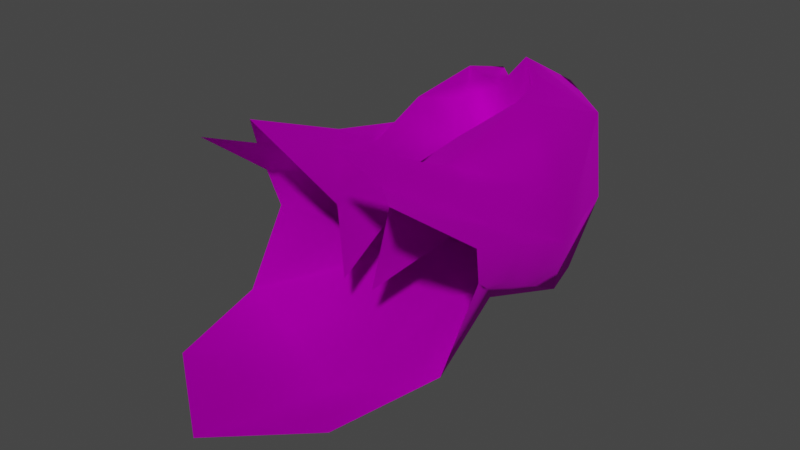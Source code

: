 # Source: Wig_M_Hair_Fabian.blend  (saved by Blender 4.1.24; exported with 4.5.12 LTS)
import bpy
from mathutils import Matrix  # noqa: F401  (used for matrix-valued properties, if any)

bpy.ops.wm.read_factory_settings(use_empty=True)
scene = bpy.context.scene
scene.name = 'Scene'

# ---- collections
col_collection = bpy.data.collections.new('Collection'); scene.collection.children.link(col_collection)

# ---- images (referenced by path relative to the original .blend; pixels are not part of the script)
import os
ASSET_DIR = os.environ.get("B2B_ASSET_DIR", "")  # directory of the original .blend (textures are referenced by path, not embedded)
HERE = os.path.dirname(os.path.abspath(__file__))  # packed textures are extracted next to this script under _unpacked/

def load_image(name, relpath, width, height, colorspace="sRGB"):
    """Load a texture the original file referenced (path relative to the .blend, or extracted next to this script)."""
    p = next((c for c in (os.path.join(HERE, relpath), os.path.join(ASSET_DIR, relpath)) if relpath and os.path.exists(c)), "")
    if p:
        img = bpy.data.images.load(p, check_existing=True)
        img.name = name
    else:  # same state as the original file: an image datablock whose file is absent (Cycles renders it pink)
        img = bpy.data.images.new(name, width, height)
        img.source = "FILE"
        img.filepath = "//" + (relpath or name)
    img.colorspace_settings.name = colorspace
    return img
img_f_haircurly_long_png = load_image('F_HairCurly_Long.png', 'F_HairCurly_Long.png', 1024, 1024, 'sRGB')

# ---- materials (node trees are filled in below, after node groups)
mat_10___default_001 = bpy.data.materials.new('10 - Default.001')
mat_10___default_001.use_transparent_shadow = False
mat_10___default_001.diffuse_color = (0.5882, 0.5882, 0.5882, 1.0)
mat_10___default_001.roughness = 0.8586
mat_10___default_001.specular_intensity = 0.0
mat_10___default_001.metallic = 1.0

# ---- material node trees
mat_10___default_001.use_nodes = True; mat_10___default_001.node_tree.nodes.clear()
_N = mat_10___default_001.node_tree.nodes; _L = mat_10___default_001.node_tree.links
n0 = _N.new('ShaderNodeBsdfPrincipled'); n0.name = 'Principled BSDF'; n0.location = (10, 300)
n0.distribution = 'GGX'
n0.subsurface_method = 'BURLEY'
n0.inputs[1].default_value = 1.0
n0.inputs[2].default_value = 0.8586
n0.inputs[3].default_value = 1.45
n0.inputs[13].default_value = 0.0
n0.inputs[27].default_value = (0.0, 0.0, 0.0, 1.0)
n1 = _N.new('ShaderNodeOutputMaterial'); n1.name = 'Material Output'; n1.location = (300, 300)
n2 = _N.new('ShaderNodeNormalMap'); n2.name = 'Normal Map'; n2.location = (-300, -300)
n2.label = 'Normal/Map'
n3 = _N.new('ShaderNodeTexImage'); n3.name = 'Image Texture'; n3.location = (-300, 600)
n3.image = img_f_haircurly_long_png
_L.new(n0.outputs[0], n1.inputs[0])
_L.new(n2.outputs[0], n0.inputs[5])
_L.new(n3.outputs[0], n0.inputs[0])
n1.is_active_output = True

# ---- world
world_world = bpy.data.worlds.new('World'); scene.world = world_world
world_world.use_nodes = True; world_world.node_tree.nodes.clear()
_N = world_world.node_tree.nodes; _L = world_world.node_tree.links
n0 = _N.new('ShaderNodeOutputWorld'); n0.name = 'World Output'; n0.location = (300, 300)
n1 = _N.new('ShaderNodeBackground'); n1.name = 'Background'; n1.location = (10, 300)
n1.inputs[0].default_value = (0.05088, 0.05088, 0.05088, 1.0)
_L.new(n1.outputs[0], n0.inputs[0])
n0.is_active_output = True
world_world.color = (0.05088, 0.05088, 0.05088)
world_world.use_sun_shadow = False
world_world.sun_shadow_jitter_overblur = 0.0

# ---- meshes
me_mesh_002 = bpy.data.meshes.new('Mesh.002')
me_mesh_002.from_pydata([(-0.1869, 3.146, 5.323), (-0.98, 4.067, 5.141), (-0.5707, 3.166, 4.95), (-0.469, 3.737, 4.569), (-1.558, 1.104, 4.981), (-1.624, 3.4, 5.197), (-1.955, 0.994, 4.247), (-1.158, 2.707, 4.576), (-1.304, -0.9462, 4.401), (-1.397, -2.081, 5.129), (-1.176, 4.356, 2.334), (-0.469, 4.241, 2.389), (-2.655, 1.014, 2.724), (-1.898, 3.244, 2.513), (-2.393, -2.114, 4.041), (-1.711, -1.719, 4.659), (-0.9465, 3.974, 1.119), (0.3372, 3.728, 0.9899), (-1.731, 2.179, 0.2016), (-1.671, 2.932, 0.4968), (-2.615, -0.9647, 3.188), (0.3372, 2.412, -0.3562), (-1.659, -0.2287, 0.9022), (0.3372, -0.3454, 0.2684), (-1.544, -3.783, 0.2995), (0.3372, -4.509, -0.2594), (-2.388, -1.409, 2.296), (-1.917, -1.417, 1.948), (-2.668, -2.874, 3.031), (-2.593, -4.061, 1.196), (-0.5707, 3.166, 4.95), (0.3372, 2.953, 3.842), (-0.1869, 3.146, 5.323), (-0.5707, 2.933, 3.237), (-1.558, 1.104, 4.981), (-0.6325, 2.473, 2.863), (-1.158, 2.707, 4.576), (-0.9837, 0.7903, 3.278), (-1.304, -0.9462, 4.401), (-0.4734, -3.186, 3.848), (-0.0866, -3.42, 2.134), (-2.107, -0.2128, 1.598), (-1.922, -6.875, 1.048), (0.3372, -8.529, 0.775), (-0.1869, 3.146, 5.323), (0.9289, 4.424, 5.092), (-0.469, 3.737, 4.569), (0.5108, 2.864, 6.045), (1.868, 0.4946, 5.84), (2.228, 3.714, 4.714), (1.515, 1.953, 5.997), (2.63, 0.9293, 3.773), (2.072, -2.081, 5.129), (1.148, -3.037, 4.937), (1.514, -5.361, 6.521), (1.401, -1.137, 5.37), (-0.469, 3.737, 4.569), (1.125, 4.713, 2.285), (-0.469, 4.241, 2.389), (3.108, 0.9653, 2.365), (2.502, 3.618, 2.462), (3.067, -2.114, 4.041), (2.14, -4.636, 5.582), (3.027, -5.463, 5.753), (2.385, -1.719, 4.659), (-0.469, 4.241, 2.389), (0.9603, 4.436, 1.056), (2.22, 2.179, 0.2016), (2.146, 2.98, 0.4902), (3.29, -0.9647, 3.188), (3.471, -3.164, 4.047), (1.841, -0.2287, 0.9022), (2.219, -3.783, 0.2995), (2.781, -0.2128, 1.598), (3.268, -4.061, 1.196), (2.592, -1.417, 1.948), (3.343, -2.874, 3.031), (0.5108, 2.864, 6.045), (1.245, 2.933, 3.237), (1.868, 0.4946, 5.84), (1.307, 2.473, 2.863), (1.658, 0.7903, 3.278), (1.515, 1.953, 5.997), (1.148, -3.037, 4.937), (0.761, -3.42, 2.134), (1.401, -1.137, 5.37), (2.597, -6.875, 1.048), (3.062, -1.409, 2.296), (-1.397, -2.081, 5.129), (-0.8395, -5.361, 6.521), (-1.466, -4.636, 5.582), (-0.8395, -5.361, 6.521), (-2.352, -5.463, 5.753), (-2.797, -3.164, 4.047)], [], [(0, 1, 2), (1, 0, 3), (4, 5, 6), (5, 4, 7), (6, 8, 4), (8, 6, 9), (3, 10, 1), (10, 3, 11), (5, 12, 6), (12, 5, 13), (6, 14, 15), (14, 6, 12), (11, 16, 10), (16, 11, 17), (13, 18, 12), (18, 13, 19), (12, 20, 14), (17, 21, 16), (21, 22, 18), (22, 21, 23), (23, 24, 22), (24, 23, 25), (26, 27, 28), (22, 29, 27), (2, 5, 7), (5, 2, 1), (1, 13, 5), (13, 1, 10), (10, 19, 13), (19, 10, 16), (19, 21, 18), (21, 19, 16), (30, 31, 32), (31, 30, 33), (34, 35, 36), (35, 34, 37), (38, 37, 34), (39, 37, 38), (39, 40, 37), (36, 33, 30), (33, 36, 35), (6, 15, 9), (41, 20, 12), (20, 41, 26), (29, 22, 24), (29, 24, 42), (42, 25, 43), (25, 42, 24), (44, 45, 46), (45, 44, 47), (48, 49, 50), (49, 48, 51), (52, 53, 54), (53, 52, 55), (56, 57, 58), (57, 56, 45), (49, 59, 60), (59, 49, 51), (61, 62, 63), (62, 61, 64), (65, 66, 17), (66, 65, 57), (60, 67, 68), (67, 60, 59), (69, 63, 70), (63, 69, 61), (17, 66, 21), (21, 71, 23), (71, 21, 67), (23, 72, 25), (72, 23, 71), (67, 73, 71), (74, 75, 76), (47, 49, 45), (49, 47, 50), (45, 60, 57), (60, 45, 49), (57, 68, 66), (68, 57, 60), (68, 67, 21), (21, 66, 68), (77, 31, 78), (31, 77, 32), (79, 80, 81), (80, 79, 82), (83, 81, 84), (81, 85, 79), (83, 85, 81), (82, 78, 80), (78, 82, 77), (64, 54, 62), (54, 64, 52), (59, 73, 67), (74, 72, 71), (74, 86, 72), (86, 25, 72), (25, 86, 43), (75, 73, 87), (73, 75, 71), (76, 69, 70), (69, 76, 87), (22, 41, 18), (41, 12, 18), (48, 52, 51), (52, 48, 55), (52, 64, 51), (51, 61, 59), (61, 51, 64), (61, 69, 59), (69, 73, 59), (73, 69, 87), (75, 87, 76), (26, 22, 27), (22, 26, 41), (27, 29, 28), (75, 74, 71), (39, 88, 89), (88, 39, 38), (9, 90, 91), (90, 9, 15), (90, 14, 92), (14, 90, 15), (14, 93, 92), (93, 14, 20), (20, 28, 93), (28, 20, 26)])
me_mesh_002.polygons.foreach_set('use_smooth', [True] * 126)
_uv = me_mesh_002.uv_layers.new(name='uvs_0')
_uv.uv.foreach_set('vector', [0.4854, 0.4423, 0.5146, 0.46, 0.4899, 0.4538, 0.5146, 0.46, 0.4854, 0.4423, 0.5219, 0.4387, 0.4825, 0.5714, 0.501, 0.4862, 0.4979, 0.5834, 0.501, 0.4862, 0.4825, 0.5714, 0.4791, 0.4969, 0.4979, 0.5834, 0.4593, 0.6466, 0.4825, 0.5714, 0.4593, 0.6466, 0.4979, 0.5834, 0.4486, 0.6916, 0.5219, 0.4387, 0.5979, 0.4757, 0.5146, 0.46, 0.5979, 0.4757, 0.5219, 0.4387, 0.6075, 0.4529, 0.501, 0.4862, 0.5466, 0.6035, 0.4979, 0.5834, 0.5466, 0.6035, 0.501, 0.4862, 0.5745, 0.5206, 0.4979, 0.5834, 0.4923, 0.7118, 0.4679, 0.6856, 0.4923, 0.7118, 0.4979, 0.5834, 0.5466, 0.6035, 0.6075, 0.4529, 0.6316, 0.4984, 0.5979, 0.4757, 0.6316, 0.4984, 0.6075, 0.4529, 0.6778, 0.4819, 0.5745, 0.5206, 0.6278, 0.5729, 0.5466, 0.6035, 0.6278, 0.5729, 0.5745, 0.5206, 0.6253, 0.549, 0.5466, 0.6035, 0.5261, 0.6761, 0.4923, 0.7118, 0.6778, 0.4819, 0.6838, 0.5622, 0.6316, 0.4984, 0.6838, 0.5622, 0.6127, 0.664, 0.6278, 0.5729, 0.6127, 0.664, 0.6838, 0.5622, 0.6839, 0.6701, 0.6839, 0.6701, 0.6218, 0.8011, 0.6127, 0.664, 0.6218, 0.8011, 0.6839, 0.6701, 0.6818, 0.8283, 0.5543, 0.6981, 0.5728, 0.7028, 0.5267, 0.7519, 0.6127, 0.664, 0.5786, 0.8113, 0.5728, 0.7028, 0.4899, 0.4538, 0.501, 0.4862, 0.4791, 0.4969, 0.501, 0.4862, 0.4899, 0.4538, 0.5146, 0.46, 0.5146, 0.46, 0.5745, 0.5206, 0.501, 0.4862, 0.5745, 0.5206, 0.5146, 0.46, 0.5979, 0.4757, 0.5979, 0.4757, 0.6253, 0.549, 0.5745, 0.5206, 0.6253, 0.549, 0.5979, 0.4757, 0.6316, 0.4984, 0.6253, 0.549, 0.6838, 0.5622, 0.6278, 0.5729, 0.6838, 0.5622, 0.6253, 0.549, 0.6316, 0.4984, 0.665, 0.0341, 0.5902, 0.03618, 0.6894, 0.03651, 0.5902, 0.03618, 0.665, 0.0341, 0.5502, 0.0341, 0.6485, 0.1037, 0.5214, 0.04784, 0.6363, 0.04784, 0.5214, 0.04784, 0.6485, 0.1037, 0.5337, 0.1064, 0.592, 0.17, 0.5337, 0.1064, 0.6485, 0.1037, 0.5354, 0.2429, 0.5337, 0.1064, 0.592, 0.17, 0.5354, 0.2429, 0.4206, 0.2429, 0.5337, 0.1064, 0.6363, 0.04784, 0.5502, 0.0341, 0.665, 0.0341, 0.5502, 0.0341, 0.6363, 0.04784, 0.5214, 0.04784, 0.4979, 0.5834, 0.4679, 0.6856, 0.4486, 0.6916, 0.5828, 0.6587, 0.5261, 0.6761, 0.5466, 0.6035, 0.5261, 0.6761, 0.5828, 0.6587, 0.5543, 0.6981, 0.5786, 0.8113, 0.6127, 0.664, 0.6218, 0.8011, 0.5786, 0.8113, 0.6218, 0.8011, 0.605, 0.9216, 0.605, 0.9216, 0.6818, 0.8283, 0.6805, 0.9854, 0.6818, 0.8283, 0.605, 0.9216, 0.6218, 0.8011, 0.8973, 0.4099, 0.8435, 0.4235, 0.8799, 0.3781, 0.8435, 0.4235, 0.8973, 0.4099, 0.9014, 0.4504, 0.915, 0.5777, 0.8399, 0.4784, 0.9039, 0.5092, 0.8399, 0.4784, 0.915, 0.5777, 0.8468, 0.5907, 0.9141, 0.6888, 0.9597, 0.6945, 0.9861, 0.7954, 0.9597, 0.6945, 0.9141, 0.6888, 0.9181, 0.65, 0.819, 0.3674, 0.7495, 0.4479, 0.7504, 0.3835, 0.7495, 0.4479, 0.819, 0.3674, 0.8435, 0.4235, 0.8399, 0.4784, 0.804, 0.6068, 0.7818, 0.5061, 0.804, 0.6068, 0.8399, 0.4784, 0.8468, 0.5907, 0.8695, 0.7112, 0.9459, 0.7823, 0.9368, 0.8289, 0.9459, 0.7823, 0.8695, 0.7112, 0.8934, 0.684, 0.6981, 0.4115, 0.7136, 0.4768, 0.6778, 0.4819, 0.7136, 0.4768, 0.6981, 0.4115, 0.7495, 0.4479, 0.7818, 0.5061, 0.7336, 0.5714, 0.7356, 0.5446, 0.7336, 0.5714, 0.7818, 0.5061, 0.804, 0.6068, 0.8349, 0.6767, 0.9368, 0.8289, 0.8688, 0.7569, 0.9368, 0.8289, 0.8349, 0.6767, 0.8695, 0.7112, 0.6778, 0.4819, 0.7136, 0.4768, 0.6838, 0.5622, 0.6838, 0.5622, 0.7405, 0.6649, 0.6839, 0.6701, 0.7405, 0.6649, 0.6838, 0.5622, 0.7336, 0.5714, 0.6839, 0.6701, 0.7421, 0.8029, 0.6818, 0.8283, 0.7421, 0.8029, 0.6839, 0.6701, 0.7405, 0.6649, 0.7336, 0.5714, 0.7801, 0.6574, 0.7405, 0.6649, 0.7848, 0.8135, 0.7869, 0.704, 0.8345, 0.752, 0.9014, 0.4504, 0.8399, 0.4784, 0.8435, 0.4235, 0.8399, 0.4784, 0.9014, 0.4504, 0.9039, 0.5092, 0.8435, 0.4235, 0.7818, 0.5061, 0.7495, 0.4479, 0.7818, 0.5061, 0.8435, 0.4235, 0.8399, 0.4784, 0.7495, 0.4479, 0.7356, 0.5446, 0.7136, 0.4768, 0.7356, 0.5446, 0.7495, 0.4479, 0.7818, 0.5061, 0.7356, 0.5446, 0.7336, 0.5714, 0.6838, 0.5622, 0.6838, 0.5622, 0.7136, 0.4768, 0.7356, 0.5446, 0.7344, 0.0493, 0.5902, 0.03618, 0.5502, 0.0341, 0.5902, 0.03618, 0.7344, 0.0493, 0.6894, 0.03651, 0.6996, 0.1282, 0.5214, 0.04784, 0.5337, 0.1064, 0.5214, 0.04784, 0.6996, 0.1282, 0.7231, 0.07975, 0.6085, 0.2429, 0.5337, 0.1064, 0.4206, 0.2429, 0.5337, 0.1064, 0.6541, 0.1809, 0.6996, 0.1282, 0.6085, 0.2429, 0.6541, 0.1809, 0.5337, 0.1064, 0.7231, 0.07975, 0.5502, 0.0341, 0.5214, 0.04784, 0.5502, 0.0341, 0.7231, 0.07975, 0.7344, 0.0493, 0.8934, 0.684, 0.9861, 0.7954, 0.9459, 0.7823, 0.9861, 0.7954, 0.8934, 0.684, 0.9141, 0.6888, 0.804, 0.6068, 0.7801, 0.6574, 0.7336, 0.5714, 0.7848, 0.8135, 0.7421, 0.8029, 0.7405, 0.6649, 0.7848, 0.8135, 0.7572, 0.9236, 0.7421, 0.8029, 0.7572, 0.9236, 0.6818, 0.8283, 0.7421, 0.8029, 0.6818, 0.8283, 0.7572, 0.9236, 0.6805, 0.9854, 0.7869, 0.704, 0.7801, 0.6574, 0.8063, 0.6989, 0.7801, 0.6574, 0.7869, 0.704, 0.7405, 0.6649, 0.8345, 0.752, 0.8349, 0.6767, 0.8688, 0.7569, 0.8349, 0.6767, 0.8345, 0.752, 0.8063, 0.6989, 0.6127, 0.664, 0.5828, 0.6587, 0.6278, 0.5729, 0.5828, 0.6587, 0.5466, 0.6035, 0.6278, 0.5729, 0.915, 0.5777, 0.9141, 0.6888, 0.8468, 0.5907, 0.9141, 0.6888, 0.915, 0.5777, 0.9181, 0.65, 0.9141, 0.6888, 0.8934, 0.684, 0.8468, 0.5907, 0.8468, 0.5907, 0.8695, 0.7112, 0.804, 0.6068, 0.8695, 0.7112, 0.8468, 0.5907, 0.8934, 0.684, 0.8695, 0.7112, 0.8349, 0.6767, 0.804, 0.6068, 0.8349, 0.6767, 0.7801, 0.6574, 0.804, 0.6068, 0.7801, 0.6574, 0.8349, 0.6767, 0.8063, 0.6989, 0.7869, 0.704, 0.8063, 0.6989, 0.8345, 0.752, 0.5543, 0.6981, 0.6127, 0.664, 0.5728, 0.7028, 0.6127, 0.664, 0.5543, 0.6981, 0.5828, 0.6587, 0.5728, 0.7028, 0.5786, 0.8113, 0.5267, 0.7519, 0.7869, 0.704, 0.7848, 0.8135, 0.7405, 0.6649, 0.5354, 0.2429, 0.6297, 0.2116, 0.6919, 0.3284, 0.6297, 0.2116, 0.5354, 0.2429, 0.592, 0.17, 0.4486, 0.6916, 0.4161, 0.7844, 0.3759, 0.7987, 0.4161, 0.7844, 0.4486, 0.6916, 0.4679, 0.6856, 0.4161, 0.7844, 0.4923, 0.7118, 0.4252, 0.8299, 0.4923, 0.7118, 0.4161, 0.7844, 0.4679, 0.6856, 0.4923, 0.7118, 0.4927, 0.757, 0.4252, 0.8299, 0.4927, 0.757, 0.4923, 0.7118, 0.5261, 0.6761, 0.5261, 0.6761, 0.5267, 0.7519, 0.4927, 0.757, 0.5267, 0.7519, 0.5261, 0.6761, 0.5543, 0.6981])
_uv.active_render = True
_uv = me_mesh_002.uv_layers.new(name='UVChannel_1')
_uv.uv.foreach_set('vector', [0.0, 0.0, 0.0, 0.0, 0.0, 0.0, 0.0, 0.0, 0.0, 0.0, 0.0, 0.0, 0.0, 0.0, 0.0, 0.0, 0.0, 0.0, 0.0, 0.0, 0.0, 0.0, 0.0, 0.0, 0.0, 0.0, 0.0, 0.0, 0.0, 0.0, 0.0, 0.0, 0.0, 0.0, 0.0, 0.0, 0.0, 0.0, 0.0, 0.0, 0.0, 0.0, 0.0, 0.0, 0.0, 0.0, 0.0, 0.0, 0.0, 0.0, 0.0, 0.0, 0.0, 0.0, 0.0, 0.0, 0.0, 0.0, 0.0, 0.0, 0.0, 0.0, 0.0, 0.0, 0.0, 0.0, 0.0, 0.0, 0.0, 0.0, 0.0, 0.0, 0.0, 0.0, 0.0, 0.0, 0.0, 0.0, 0.0, 0.0, 0.0, 0.0, 0.0, 0.0, 0.0, 0.0, 0.0, 0.0, 0.0, 0.0, 0.0, 0.0, 0.0, 0.0, 0.0, 0.0, 0.0, 0.0, 0.0, 0.0, 0.0, 0.0, 0.0, 0.0, 0.0, 0.0, 0.0, 0.0, 0.0, 0.0, 0.0, 0.0, 0.0, 0.0, 0.0, 0.0, 0.0, 0.0, 0.0, 0.0, 0.0, 0.0, 0.0, 0.0, 0.0, 0.0, 0.0, 0.0, 0.0, 0.0, 0.0, 0.0, 0.0, 0.0, 0.0, 0.0, 0.0, 0.0, 0.0, 0.0, 0.0, 0.0, 0.0, 0.0, 0.0, 0.0, 0.0, 0.0, 0.0, 0.0, 0.0, 0.0, 0.0, 0.0, 0.0, 0.0, 0.0, 0.0, 0.0, 0.0, 0.0, 0.0, 0.0, 0.0, 0.0, 0.0, 0.0, 0.0, 0.0, 0.0, 0.0, 0.0, 0.0, 0.0, 0.0, 0.0, 0.0, 0.0, 0.0, 0.0, 0.0, 0.0, 0.0, 0.0, 0.0, 0.0, 0.0, 0.0, 0.0, 0.0, 0.0, 0.0, 0.0, 0.0, 0.0, 0.0, 0.0, 0.0, 0.0, 0.0, 0.0, 0.0, 0.0, 0.0, 0.0, 0.0, 0.0, 0.0, 0.0, 0.0, 0.0, 0.0, 0.0, 0.0, 0.0, 0.0, 0.0, 0.0, 0.0, 0.0, 0.0, 0.0, 0.0, 0.0, 0.0, 0.0, 0.0, 0.0, 0.0, 0.0, 0.0, 0.0, 0.0, 0.0, 0.0, 0.0, 0.0, 0.0, 0.0, 0.0, 0.0, 0.0, 0.0, 0.0, 0.0, 0.0, 0.0, 0.0, 0.0, 0.0, 0.0, 0.0, 0.0, 0.0, 0.0, 0.0, 0.0, 0.0, 0.0, 0.0, 0.0, 0.0, 0.0, 0.0, 0.0, 0.0, 0.0, 0.0, 0.0, 0.0, 0.0, 0.0, 0.0, 0.0, 0.0, 0.0, 0.0, 0.0, 0.0, 0.0, 0.0, 0.0, 0.0, 0.0, 0.0, 0.0, 0.0, 0.0, 0.0, 0.0, 0.0, 0.0, 0.0, 0.0, 0.0, 0.0, 0.0, 0.0, 0.0, 0.0, 0.0, 0.0, 0.0, 0.0, 0.0, 0.0, 0.0, 0.0, 0.0, 0.0, 0.0, 0.0, 0.0, 0.0, 0.0, 0.0, 0.0, 0.0, 0.0, 0.0, 0.0, 0.0, 0.0, 0.0, 0.0, 0.0, 0.0, 0.0, 0.0, 0.0, 0.0, 0.0, 0.0, 0.0, 0.0, 0.0, 0.0, 0.0, 0.0, 0.0, 0.0, 0.0, 0.0, 0.0, 0.0, 0.0, 0.0, 0.0, 0.0, 0.0, 0.0, 0.0, 0.0, 0.0, 0.0, 0.0, 0.0, 0.0, 0.0, 0.0, 0.0, 0.0, 0.0, 0.0, 0.0, 0.0, 0.0, 0.0, 0.0, 0.0, 0.0, 0.0, 0.0, 0.0, 0.0, 0.0, 0.0, 0.0, 0.0, 0.0, 0.0, 0.0, 0.0, 0.0, 0.0, 0.0, 0.0, 0.0, 0.0, 0.0, 0.0, 0.0, 0.0, 0.0, 0.0, 0.0, 0.0, 0.0, 0.0, 0.0, 0.0, 0.0, 0.0, 0.0, 0.0, 0.0, 0.0, 0.0, 0.0, 0.0, 0.0, 0.0, 0.0, 0.0, 0.0, 0.0, 0.0, 0.0, 0.0, 0.0, 0.0, 0.0, 0.0, 0.0, 0.0, 0.0, 0.0, 0.0, 0.0, 0.0, 0.0, 0.0, 0.0, 0.0, 0.0, 0.0, 0.0, 0.0, 0.0, 0.0, 0.0, 0.0, 0.0, 0.0, 0.0, 0.0, 0.0, 0.0, 0.0, 0.0, 0.0, 0.0, 0.0, 0.0, 0.0, 0.0, 0.0, 0.0, 0.0, 0.0, 0.0, 0.0, 0.0, 0.0, 0.0, 0.0, 0.0, 0.0, 0.0, 0.0, 0.0, 0.0, 0.0, 0.0, 0.0, 0.0, 0.0, 0.0, 0.0, 0.0, 0.0, 0.0, 0.0, 0.0, 0.0, 0.0, 0.0, 0.0, 0.0, 0.0, 0.0, 0.0, 0.0, 0.0, 0.0, 0.0, 0.0, 0.0, 0.0, 0.0, 0.0, 0.0, 0.0, 0.0, 0.0, 0.0, 0.0, 0.0, 0.0, 0.0, 0.0, 0.0, 0.0, 0.0, 0.0, 0.0, 0.0, 0.0, 0.0, 0.0, 0.0, 0.0, 0.0, 0.0, 0.0, 0.0, 0.0, 0.0, 0.0, 0.0, 0.0, 0.0, 0.0, 0.0, 0.0, 0.0, 0.0, 0.0, 0.0, 0.0, 0.0, 0.0, 0.0, 0.0, 0.0, 0.0, 0.0, 0.0, 0.0, 0.0, 0.0, 0.0, 0.0, 0.0, 0.0, 0.0, 0.0, 0.0, 0.0, 0.0, 0.0, 0.0, 0.0, 0.0, 0.0, 0.0, 0.0, 0.0, 0.0, 0.0, 0.0, 0.0, 0.0, 0.0, 0.0, 0.0, 0.0, 0.0, 0.0, 0.0, 0.0, 0.0, 0.0, 0.0, 0.0, 0.0, 0.0, 0.0, 0.0, 0.0, 0.0, 0.0, 0.0, 0.0, 0.0, 0.0, 0.0, 0.0, 0.0, 0.0, 0.0, 0.0, 0.0, 0.0, 0.0, 0.0, 0.0, 0.0, 0.0, 0.0, 0.0, 0.0, 0.0, 0.0, 0.0, 0.0, 0.0, 0.0, 0.0, 0.0, 0.0, 0.0, 0.0, 0.0, 0.0, 0.0, 0.0, 0.0, 0.0, 0.0, 0.0, 0.0, 0.0, 0.0, 0.0, 0.0, 0.0, 0.0, 0.0, 0.0, 0.0, 0.0, 0.0, 0.0, 0.0, 0.0, 0.0, 0.0, 0.0, 0.0, 0.0, 0.0, 0.0, 0.0, 0.0, 0.0, 0.0, 0.0, 0.0, 0.0, 0.0, 0.0, 0.0, 0.0, 0.0, 0.0, 0.0, 0.0, 0.0, 0.0, 0.0, 0.0, 0.0, 0.0, 0.0, 0.0, 0.0, 0.0, 0.0, 0.0, 0.0, 0.0, 0.0, 0.0, 0.0, 0.0, 0.0, 0.0, 0.0, 0.0, 0.0, 0.0, 0.0, 0.0, 0.0, 0.0, 0.0, 0.0, 0.0, 0.0, 0.0, 0.0, 0.0, 0.0, 0.0, 0.0, 0.0, 0.0, 0.0, 0.0, 0.0, 0.0, 0.0, 0.0, 0.0, 0.0, 0.0, 0.0, 0.0, 0.0, 0.0, 0.0, 0.0, 0.0, 0.0, 0.0, 0.0, 0.0, 0.0, 0.0, 0.0, 0.0, 0.0, 0.0, 0.0, 0.0, 0.0, 0.0, 0.0, 0.0, 0.0, 0.0, 0.0, 0.0, 0.0, 0.0, 0.0, 0.0, 0.0, 0.0, 0.0, 0.0, 0.0, 0.0, 0.0, 0.0])
me_mesh_002.materials.append(mat_10___default_001)
me_mesh_002.use_remesh_fix_poles = True
me_mesh_002.use_remesh_preserve_attributes = False
me_mesh_002.use_mirror_vertex_groups = False
me_mesh_002.update()
me_mesh_002.normals_split_custom_set([tuple(v) for v in zip(*[iter([-0.6078, -0.38, 0.6973, -0.02826, 0.7598, 0.6495, -0.1047, -0.8248, 0.5557, -0.02826, 0.7598, 0.6495, -0.6078, -0.38, 0.6973, 0.1419, 0.9477, 0.286, 0.04702, -0.2316, 0.9717, -0.5501, 0.2119, 0.8078, -0.866, -0.04388, 0.4981, -0.5501, 0.2119, 0.8078, 0.04702, -0.2316, 0.9717, 0.7428, -0.4392, 0.5054, -0.866, -0.04388, 0.4981, 0.8084, 0.2047, 0.5519, 0.04702, -0.2316, 0.9717, 0.8084, 0.2047, 0.5519, -0.866, -0.04388, 0.4981, 0.07567, 0.331, 0.9406, 0.1419, 0.9477, 0.286, -0.3807, 0.9225, -0.06429, -0.02826, 0.7598, 0.6495, -0.3807, 0.9225, -0.06429, 0.1419, 0.9477, 0.286, -0.06104, 0.9976, -0.03167, -0.5501, 0.2119, 0.8078, -0.9963, 0.08521, -0.01261, -0.866, -0.04388, 0.4981, -0.9963, 0.08521, -0.01261, -0.5501, 0.2119, 0.8078, -0.9002, 0.433, -0.04614, -0.866, -0.04388, 0.4981, -0.7437, 0.2111, 0.6343, -0.7593, 0.06887, 0.6471, -0.7437, 0.2111, 0.6343, -0.866, -0.04388, 0.4981, -0.9963, 0.08521, -0.01261, -0.06104, 0.9976, -0.03167, -0.2364, 0.8357, -0.4957, -0.3807, 0.9225, -0.06429, -0.2364, 0.8357, -0.4957, -0.06104, 0.9976, -0.03167, -0.3336, 0.7251, -0.6025, -0.9002, 0.433, -0.04614, -0.6633, 0.07018, -0.745, -0.9963, 0.08521, -0.01261, -0.6633, 0.07018, -0.745, -0.9002, 0.433, -0.04614, -0.6968, 0.446, -0.5617, -0.9963, 0.08521, -0.01261, -0.9984, 0.04751, 0.03002, -0.7437, 0.2111, 0.6343, -0.3336, 0.7251, -0.6025, 0.002422, 0.1783, -0.984, -0.2364, 0.8357, -0.4957, 0.002422, 0.1783, -0.984, -0.6459, -0.0822, -0.759, -0.6633, 0.07018, -0.745, -0.6459, -0.0822, -0.759, 0.002422, 0.1783, -0.984, 0.03948, -0.02112, -0.999, 0.03948, -0.02112, -0.999, -0.4654, 0.00887, -0.8851, -0.6459, -0.0822, -0.759, -0.4654, 0.00887, -0.8851, 0.03948, -0.02112, -0.999, -3.236e-07, -0.08129, -0.9967, -0.8363, -0.1346, -0.5315, -0.888, -0.1003, -0.4488, -0.9657, 0.1181, -0.2312, -0.6459, -0.0822, -0.759, -0.7796, 0.07359, -0.6219, -0.888, -0.1003, -0.4488, -0.1047, -0.8248, 0.5557, -0.5501, 0.2119, 0.8078, 0.7428, -0.4392, 0.5054, -0.5501, 0.2119, 0.8078, -0.1047, -0.8248, 0.5557, -0.02826, 0.7598, 0.6495, -0.02826, 0.7598, 0.6495, -0.9002, 0.433, -0.04614, -0.5501, 0.2119, 0.8078, -0.9002, 0.433, -0.04614, -0.02826, 0.7598, 0.6495, -0.3807, 0.9225, -0.06429, -0.3807, 0.9225, -0.06429, -0.6968, 0.446, -0.5617, -0.9002, 0.433, -0.04614, -0.6968, 0.446, -0.5617, -0.3807, 0.9225, -0.06429, -0.2364, 0.8357, -0.4957, -0.6968, 0.446, -0.5617, 0.002422, 0.1783, -0.984, -0.6633, 0.07018, -0.745, 0.002422, 0.1783, -0.984, -0.6968, 0.446, -0.5617, -0.2364, 0.8357, -0.4957, -0.1047, -0.8248, 0.5556, -0.09435, -0.995, 0.03408, -0.6077, -0.3799, 0.6974, -0.09435, -0.995, 0.03408, -0.1047, -0.8248, 0.5556, 0.6492, -0.7097, 0.2735, 0.04717, -0.2316, 0.9717, 0.9188, -0.2257, 0.3237, 0.7429, -0.4392, 0.5052, 0.9188, -0.2257, 0.3237, 0.04717, -0.2316, 0.9717, 0.9393, -0.0002213, 0.3431, 0.8085, 0.2046, 0.5518, 0.9393, -0.0002213, 0.3431, 0.04717, -0.2316, 0.9717, 0.9177, 0.2196, 0.3311, 0.9393, -0.0002213, 0.3431, 0.8085, 0.2046, 0.5518, 0.9177, 0.2196, 0.3311, 0.9683, 0.1526, 0.1978, 0.9393, -0.0002213, 0.3431, 0.7429, -0.4392, 0.5052, 0.6492, -0.7097, 0.2735, -0.1047, -0.8248, 0.5556, 0.6492, -0.7097, 0.2735, 0.7429, -0.4392, 0.5052, 0.9188, -0.2257, 0.3237, -0.866, -0.04388, 0.4981, -0.7593, 0.06887, 0.6471, 0.07567, 0.331, 0.9406, -0.891, -0.09855, -0.4431, -0.9984, 0.04751, 0.03002, -0.9963, 0.08521, -0.01261, -0.9984, 0.04751, 0.03002, -0.891, -0.09855, -0.4431, -0.8363, -0.1346, -0.5315, -0.7796, 0.07359, -0.6219, -0.6459, -0.0822, -0.759, -0.4654, 0.00887, -0.8851, -0.7796, 0.07359, -0.6219, -0.4654, 0.00887, -0.8851, -0.3677, -0.203, -0.9075, -0.3677, -0.203, -0.9075, -3.236e-07, -0.08129, -0.9967, -6.259e-08, -0.2492, -0.9685, -3.236e-07, -0.08129, -0.9967, -0.3677, -0.203, -0.9075, -0.4654, 0.00887, -0.8851, -0.6077, -0.3799, 0.6974, 0.0384, 0.8511, 0.5236, 0.1419, 0.9477, 0.2859, 0.0384, 0.8511, 0.5236, -0.6077, -0.3799, 0.6974, -0.3848, -0.2486, 0.8889, -0.03456, -0.02255, 0.9991, 0.7553, 0.5204, 0.3985, -0.1508, -0.2368, 0.9598, 0.7553, 0.5204, 0.3985, -0.03456, -0.02255, 0.9991, 0.9316, 0.06278, 0.3581, 0.4746, 0.03024, 0.8797, -0.7822, 0.2534, 0.5692, 0.3702, 0.309, 0.8761, -0.7822, 0.2534, 0.5692, 0.4746, 0.03024, 0.8797, -0.7255, -0.05198, 0.6863, 0.1419, 0.9477, 0.286, 0.2073, 0.976, -0.0667, -0.06127, 0.9976, -0.03153, 0.2073, 0.976, -0.0667, 0.1419, 0.9477, 0.286, 0.0384, 0.8511, 0.5236, 0.7553, 0.5204, 0.3985, 0.9933, 0.09583, -0.0645, 0.8374, 0.5386, -0.09357, 0.9933, 0.09583, -0.0645, 0.7553, 0.5204, 0.3985, 0.9316, 0.06278, 0.3581, 0.7345, 0.2437, 0.6333, 0.5793, 0.2763, 0.7669, 0.3571, 0.4219, 0.8334, 0.5793, 0.2763, 0.7669, 0.7345, 0.2437, 0.6333, 0.7436, 0.1475, 0.6521, -0.06121, 0.9976, -0.03166, 0.06352, 0.8402, -0.5386, -0.3336, 0.7251, -0.6025, 0.06352, 0.8402, -0.5386, -0.06121, 0.9976, -0.03166, 0.2073, 0.976, -0.0667, 0.8374, 0.5386, -0.09357, 0.6504, 0.04808, -0.758, 0.6769, 0.4412, -0.5892, 0.6504, 0.04808, -0.758, 0.8374, 0.5386, -0.09357, 0.9933, 0.09583, -0.0645, 0.9545, 0.2074, 0.2141, 0.3571, 0.4219, 0.8334, 0.8627, 0.2444, 0.4427, 0.3571, 0.4219, 0.8334, 0.9545, 0.2074, 0.2141, 0.7345, 0.2437, 0.6333, -0.3336, 0.7251, -0.6025, 0.06352, 0.8402, -0.5386, 0.002422, 0.1783, -0.984, 0.002422, 0.1783, -0.984, 0.5311, -0.09857, -0.8416, 0.03948, -0.02112, -0.999, 0.5311, -0.09857, -0.8416, 0.002422, 0.1783, -0.984, 0.6504, 0.04808, -0.758, 0.03948, -0.02112, -0.999, 0.4813, 0.0365, -0.8758, -3.236e-07, -0.08129, -0.9967, 0.4813, 0.0365, -0.8758, 0.03948, -0.02112, -0.999, 0.5311, -0.09857, -0.8416, 0.6504, 0.04808, -0.758, 0.7963, -0.1708, -0.5803, 0.5311, -0.09857, -0.8416, 0.7663, 0.1064, -0.6336, 0.8133, -0.003757, -0.5819, 0.9657, 0.1181, -0.2312, -0.3848, -0.2486, 0.8889, 0.7553, 0.5204, 0.3985, 0.0384, 0.8511, 0.5236, 0.7553, 0.5204, 0.3985, -0.3848, -0.2486, 0.8889, -0.1508, -0.2368, 0.9598, 0.0384, 0.8511, 0.5236, 0.8374, 0.5386, -0.09357, 0.2073, 0.976, -0.0667, 0.8374, 0.5386, -0.09357, 0.0384, 0.8511, 0.5236, 0.7553, 0.5204, 0.3985, 0.2073, 0.976, -0.0667, 0.6769, 0.4412, -0.5892, 0.06352, 0.8402, -0.5386, 0.6769, 0.4412, -0.5892, 0.2073, 0.976, -0.0667, 0.8374, 0.5386, -0.09357, 0.6769, 0.4412, -0.5892, 0.6504, 0.04808, -0.758, 0.002422, 0.1783, -0.984, 0.002422, 0.1783, -0.984, 0.06352, 0.8402, -0.5386, 0.6769, 0.4412, -0.5892, -0.3848, -0.2487, 0.8889, -0.09435, -0.995, 0.03408, -0.8495, -0.5274, -0.01663, -0.09435, -0.995, 0.03408, -0.3848, -0.2487, 0.8889, -0.6077, -0.3799, 0.6974, -0.03475, -0.02253, 0.9991, -0.9815, -0.1868, 0.04242, -0.9974, -0.0094, 0.07129, -0.9815, -0.1868, 0.04242, -0.03475, -0.02253, 0.9991, -0.1508, -0.2367, 0.9598, -0.7823, 0.2534, 0.5691, -0.9974, -0.0094, 0.07129, -0.9777, 0.1783, 0.1106, -0.9974, -0.0094, 0.07129, -0.7253, -0.05206, 0.6865, -0.03475, -0.02253, 0.9991, -0.7823, 0.2534, 0.5691, -0.7253, -0.05206, 0.6865, -0.9974, -0.0094, 0.07129, -0.1508, -0.2367, 0.9598, -0.8495, -0.5274, -0.01663, -0.9815, -0.1868, 0.04242, -0.8495, -0.5274, -0.01663, -0.1508, -0.2367, 0.9598, -0.3848, -0.2487, 0.8889, 0.7436, 0.1475, 0.6521, 0.3702, 0.309, 0.8761, 0.5793, 0.2763, 0.7669, 0.3702, 0.309, 0.8761, 0.7436, 0.1475, 0.6521, 0.4746, 0.03024, 0.8797, 0.9933, 0.09583, -0.0645, 0.7963, -0.1708, -0.5803, 0.6504, 0.04808, -0.758, 0.7663, 0.1064, -0.6336, 0.4813, 0.0365, -0.8758, 0.5311, -0.09857, -0.8416, 0.7663, 0.1064, -0.6336, 0.3677, -0.203, -0.9075, 0.4813, 0.0365, -0.8758, 0.3677, -0.203, -0.9075, -3.236e-07, -0.08129, -0.9967, 0.4813, 0.0365, -0.8758, -3.236e-07, -0.08129, -0.9967, 0.3677, -0.203, -0.9075, -6.259e-08, -0.2492, -0.9685, 0.8133, -0.003757, -0.5819, 0.7963, -0.1708, -0.5803, 0.8251, -0.1206, -0.5519, 0.7963, -0.1708, -0.5803, 0.8133, -0.003757, -0.5819, 0.5311, -0.09857, -0.8416, 0.9657, 0.1181, -0.2312, 0.9545, 0.2074, 0.2141, 0.8627, 0.2444, 0.4427, 0.9545, 0.2074, 0.2141, 0.9657, 0.1181, -0.2312, 0.8251, -0.1206, -0.5519, -0.6459, -0.0822, -0.759, -0.891, -0.09855, -0.4431, -0.6633, 0.07018, -0.745, -0.891, -0.09855, -0.4431, -0.9963, 0.08521, -0.01261, -0.6633, 0.07018, -0.745, -0.03456, -0.02255, 0.9991, 0.4746, 0.03024, 0.8797, 0.9316, 0.06278, 0.3581, 0.4746, 0.03024, 0.8797, -0.03456, -0.02255, 0.9991, -0.7255, -0.05198, 0.6863, 0.4746, 0.03024, 0.8797, 0.7436, 0.1475, 0.6521, 0.9316, 0.06278, 0.3581, 0.9316, 0.06278, 0.3581, 0.7345, 0.2437, 0.6333, 0.9933, 0.09583, -0.0645, 0.7345, 0.2437, 0.6333, 0.9316, 0.06278, 0.3581, 0.7436, 0.1475, 0.6521, 0.7345, 0.2437, 0.6333, 0.9545, 0.2074, 0.2141, 0.9933, 0.09583, -0.0645, 0.9545, 0.2074, 0.2141, 0.7963, -0.1708, -0.5803, 0.9933, 0.09583, -0.0645, 0.7963, -0.1708, -0.5803, 0.9545, 0.2074, 0.2141, 0.8251, -0.1206, -0.5519, 0.8133, -0.003757, -0.5819, 0.8251, -0.1206, -0.5519, 0.9657, 0.1181, -0.2312, -0.8363, -0.1346, -0.5315, -0.6459, -0.0822, -0.759, -0.888, -0.1003, -0.4488, -0.6459, -0.0822, -0.759, -0.8363, -0.1346, -0.5315, -0.891, -0.09855, -0.4431, -0.888, -0.1003, -0.4488, -0.7796, 0.07359, -0.6219, -0.9657, 0.1181, -0.2312, 0.8133, -0.003757, -0.5819, 0.7663, 0.1064, -0.6336, 0.5311, -0.09857, -0.8416, 0.9177, 0.2196, 0.3311, 0.07557, 0.3311, 0.9406, 0.04852, 0.3972, 0.9164, 0.07557, 0.3311, 0.9406, 0.9177, 0.2196, 0.3311, 0.8085, 0.2046, 0.5518, 0.07567, 0.331, 0.9406, -0.5793, 0.2763, 0.7669, 0.04847, 0.3973, 0.9164, -0.5793, 0.2763, 0.7669, 0.07567, 0.331, 0.9406, -0.7593, 0.06887, 0.6471, -0.5793, 0.2763, 0.7669, -0.7437, 0.2111, 0.6343, -0.3571, 0.4219, 0.8334, -0.7437, 0.2111, 0.6343, -0.5793, 0.2763, 0.7669, -0.7593, 0.06887, 0.6471, -0.7437, 0.2111, 0.6343, -0.8627, 0.2444, 0.4427, -0.3571, 0.4219, 0.8334, -0.8627, 0.2444, 0.4427, -0.7437, 0.2111, 0.6343, -0.9984, 0.04751, 0.03002, -0.9984, 0.04751, 0.03002, -0.9657, 0.1181, -0.2312, -0.8627, 0.2444, 0.4427, -0.9657, 0.1181, -0.2312, -0.9984, 0.04751, 0.03002, -0.8363, -0.1346, -0.5315])] * 3)])

# ---- objects
ob_boxofjars003 = bpy.data.objects.new('BoxOfJars003', me_mesh_002)

# ---- transforms, parenting, visibility, modifiers, constraints
ob_boxofjars003.location = (0.0, 0.0, 0.0)
ob_boxofjars003.rotation_euler = (-1.629e-07, 0.0, 0.0)
ob_boxofjars003.scale = (0.0254, 0.0254, 0.0254)
ob_boxofjars003.color = (0.8, 0.8, 0.8, 1.0)
ob_boxofjars003.lineart.crease_threshold = 0.0

# ---- collection membership
col_collection.objects.link(ob_boxofjars003)

# ---- scene / render settings (as saved in the file)
scene.frame_start = 1; scene.frame_end = 250; scene.frame_set(1)
scene.render.engine = 'BLENDER_EEVEE_NEXT'
scene.cycles.use_denoising = False
scene.cycles.samples = 128
scene.cycles.sampling_pattern = 'TABULATED_SOBOL'
scene.cycles.use_adaptive_sampling = False
scene.cycles.use_light_tree = False
scene.eevee.ray_tracing_options.trace_max_roughness = 0.0
scene.view_settings.view_transform = 'Filmic'
bpy.context.view_layer.update()

# ---- added for rendering (the .blend has no active camera and no usable light): camera, sun
cam_auto = bpy.data.cameras.new('AutoCamera')
cam_auto.lens = 50.0
cam_auto.sensor_width = 36.0
cam_auto.clip_end = 1000.0
ob_auto_camera = bpy.data.objects.new('AutoCamera', cam_auto)
scene.collection.objects.link(ob_auto_camera)
ob_auto_camera.location = (0.388923, -0.504891, 0.38258)
ob_auto_camera.rotation_euler = (1.09748, -7.21219e-08, 0.694738)
scene.camera = ob_auto_camera
light_auto_sun = bpy.data.lights.new('AutoSun', 'SUN')
light_auto_sun.energy = 3.0
light_auto_sun.angle = 0.0523599
ob_auto_sun = bpy.data.objects.new('AutoSun', light_auto_sun)
scene.collection.objects.link(ob_auto_sun)
ob_auto_sun.rotation_euler = (0.872665, 0.174533, 0.523599)
bpy.context.view_layer.update()
